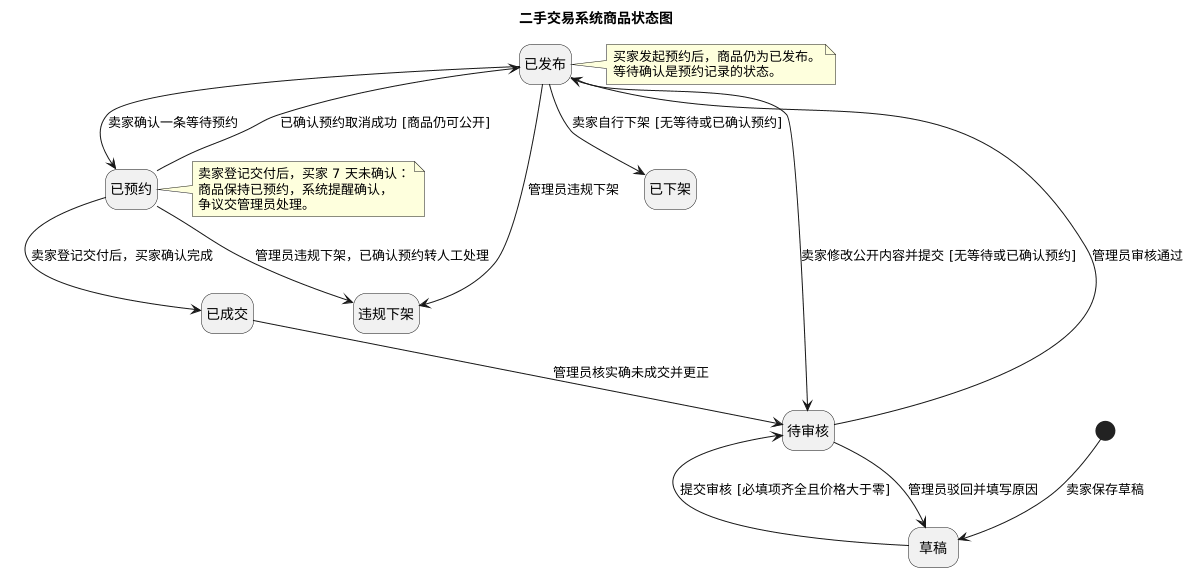

The diagram above was rendered by PlantUML. Its source (embedded in the PNG):
@startuml
title 二手交易系统商品状态图
hide empty description

state "草稿" as Draft
state "待审核" as Review
state "已发布" as Published
state "已预约" as Reserved
state "已成交" as Sold
state "已下架" as Delisted
state "违规下架" as Violation

[*] --> Draft : 卖家保存草稿
Draft --> Review : 提交审核 [必填项齐全且价格大于零]
Review --> Published : 管理员审核通过
Review --> Draft : 管理员驳回并填写原因

Published --> Review : 卖家修改公开内容并提交 [无等待或已确认预约]
Published --> Delisted : 卖家自行下架 [无等待或已确认预约]
Published --> Reserved : 卖家确认一条等待预约
Reserved --> Published : 已确认预约取消成功 [商品仍可公开]
Reserved --> Sold : 卖家登记交付后，买家确认完成

Published --> Violation : 管理员违规下架
Reserved --> Violation : 管理员违规下架，已确认预约转人工处理
Sold --> Review : 管理员核实确未成交并更正

note right of Published
  买家发起预约后，商品仍为已发布。
  等待确认是预约记录的状态。
end note
note right of Reserved
  卖家登记交付后，买家 7 天未确认：
  商品保持已预约，系统提醒确认，
  争议交管理员处理。
end note
@enduml